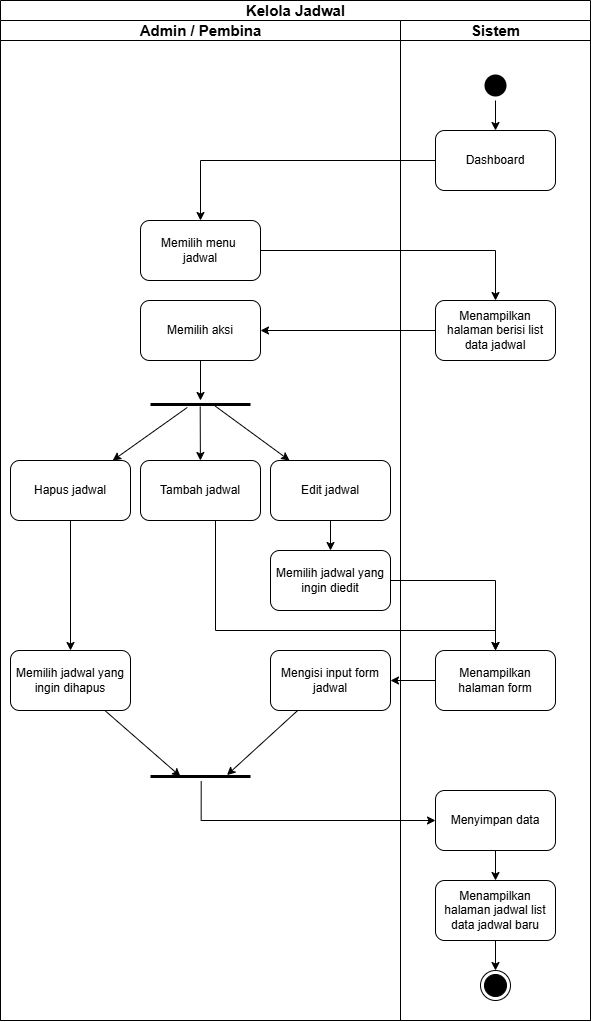

The diagram above was exported from draw.io. Its source (the exported page's mxGraphModel, read from the mxfile embedded in the PNG):
<mxGraphModel dx="2600" dy="942" grid="1" gridSize="10" guides="1" tooltips="1" connect="1" arrows="1" fold="1" page="1" pageScale="1" pageWidth="850" pageHeight="1100" math="0" shadow="0">
  <root>
    <mxCell id="0" />
    <mxCell id="1" parent="0" />
    <mxCell id="2" value="&lt;font style=&quot;font-size: 15px;&quot;&gt;Kelola Jadwal&lt;/font&gt;" style="swimlane;childLayout=stackLayout;resizeParent=1;resizeParentMax=0;startSize=20;html=1;" vertex="1" parent="1">
      <mxGeometry x="2680" y="190" width="590" height="1020" as="geometry" />
    </mxCell>
    <mxCell id="3" value="&lt;font style=&quot;font-size: 15px;&quot;&gt;Admin / Pembina&lt;/font&gt;" style="swimlane;startSize=20;html=1;" vertex="1" parent="2">
      <mxGeometry y="20" width="400" height="1000" as="geometry" />
    </mxCell>
    <mxCell id="4" value="Memilih menu&amp;nbsp;&lt;div&gt;jadwal&lt;/div&gt;" style="rounded=1;whiteSpace=wrap;html=1;" vertex="1" parent="3">
      <mxGeometry x="140" y="200" width="120" height="60" as="geometry" />
    </mxCell>
    <mxCell id="5" value="Memilih aksi" style="rounded=1;whiteSpace=wrap;html=1;" vertex="1" parent="3">
      <mxGeometry x="140" y="280" width="120" height="60" as="geometry" />
    </mxCell>
    <mxCell id="6" value="" style="line;strokeWidth=3;fillColor=none;align=left;verticalAlign=middle;spacingTop=-1;spacingLeft=3;spacingRight=3;rotatable=0;labelPosition=right;points=[];portConstraint=eastwest;strokeColor=inherit;" vertex="1" parent="3">
      <mxGeometry x="150" y="380" width="100" height="8" as="geometry" />
    </mxCell>
    <mxCell id="7" value="Tambah jadwal" style="rounded=1;whiteSpace=wrap;html=1;" vertex="1" parent="3">
      <mxGeometry x="140" y="440" width="120" height="60" as="geometry" />
    </mxCell>
    <mxCell id="8" value="Hapus jadwal" style="rounded=1;whiteSpace=wrap;html=1;" vertex="1" parent="3">
      <mxGeometry x="10" y="440" width="120" height="60" as="geometry" />
    </mxCell>
    <mxCell id="9" value="Edit jadwal" style="rounded=1;whiteSpace=wrap;html=1;" vertex="1" parent="3">
      <mxGeometry x="270" y="440" width="120" height="60" as="geometry" />
    </mxCell>
    <mxCell id="10" value="Memilih jadwal yang ingin diedit" style="rounded=1;whiteSpace=wrap;html=1;" vertex="1" parent="3">
      <mxGeometry x="270" y="530" width="120" height="60" as="geometry" />
    </mxCell>
    <mxCell id="11" value="Mengisi input form jadwal" style="rounded=1;whiteSpace=wrap;html=1;" vertex="1" parent="3">
      <mxGeometry x="270" y="630" width="120" height="60" as="geometry" />
    </mxCell>
    <mxCell id="12" value="Memilih jadwal yang ingin dihapus" style="rounded=1;whiteSpace=wrap;html=1;" vertex="1" parent="3">
      <mxGeometry x="10" y="630" width="120" height="60" as="geometry" />
    </mxCell>
    <mxCell id="13" value="" style="line;strokeWidth=3;fillColor=none;align=left;verticalAlign=middle;spacingTop=-1;spacingLeft=3;spacingRight=3;rotatable=0;labelPosition=right;points=[];portConstraint=eastwest;strokeColor=inherit;" vertex="1" parent="3">
      <mxGeometry x="150" y="752" width="100" height="8" as="geometry" />
    </mxCell>
    <mxCell id="14" style="rounded=0;orthogonalLoop=1;jettySize=auto;html=1;" edge="1" parent="3" source="5" target="6">
      <mxGeometry relative="1" as="geometry">
        <mxPoint x="215" y="370" as="targetPoint" />
      </mxGeometry>
    </mxCell>
    <mxCell id="15" value="" style="edgeStyle=orthogonalEdgeStyle;rounded=0;orthogonalLoop=1;jettySize=auto;html=1;" edge="1" parent="3" source="9" target="10">
      <mxGeometry relative="1" as="geometry" />
    </mxCell>
    <mxCell id="16" style="edgeStyle=orthogonalEdgeStyle;rounded=0;orthogonalLoop=1;jettySize=auto;html=1;" edge="1" parent="3" source="8" target="12">
      <mxGeometry relative="1" as="geometry" />
    </mxCell>
    <mxCell id="17" style="rounded=0;orthogonalLoop=1;jettySize=auto;html=1;entryX=0.765;entryY=0.325;entryDx=0;entryDy=0;entryPerimeter=0;" edge="1" parent="3" source="11" target="13">
      <mxGeometry relative="1" as="geometry">
        <mxPoint x="245" y="920" as="targetPoint" />
      </mxGeometry>
    </mxCell>
    <mxCell id="18" style="rounded=0;orthogonalLoop=1;jettySize=auto;html=1;entryX=0.3;entryY=0.5;entryDx=0;entryDy=0;entryPerimeter=0;" edge="1" parent="3" source="12" target="13">
      <mxGeometry relative="1" as="geometry">
        <mxPoint x="195" y="920" as="targetPoint" />
      </mxGeometry>
    </mxCell>
    <mxCell id="19" style="rounded=0;orthogonalLoop=1;jettySize=auto;html=1;startArrow=classic;startFill=1;endArrow=none;endFill=0;entryX=0.368;entryY=0.867;entryDx=0;entryDy=0;entryPerimeter=0;" edge="1" parent="3" source="8" target="6">
      <mxGeometry relative="1" as="geometry">
        <mxPoint x="215" y="390" as="targetPoint" />
      </mxGeometry>
    </mxCell>
    <mxCell id="20" style="rounded=0;orthogonalLoop=1;jettySize=auto;html=1;startArrow=classic;startFill=1;endArrow=none;endFill=0;entryX=0.497;entryY=0.739;entryDx=0;entryDy=0;entryPerimeter=0;" edge="1" parent="3" source="7" target="6">
      <mxGeometry relative="1" as="geometry">
        <mxPoint x="215" y="390" as="targetPoint" />
      </mxGeometry>
    </mxCell>
    <mxCell id="21" style="rounded=0;orthogonalLoop=1;jettySize=auto;html=1;startArrow=classic;startFill=1;endArrow=none;endFill=0;entryX=0.647;entryY=0.697;entryDx=0;entryDy=0;entryPerimeter=0;" edge="1" parent="3" source="9" target="6">
      <mxGeometry relative="1" as="geometry">
        <mxPoint x="215" y="390" as="targetPoint" />
      </mxGeometry>
    </mxCell>
    <mxCell id="22" value="&lt;font style=&quot;font-size: 15px;&quot;&gt;Sistem&lt;/font&gt;" style="swimlane;startSize=20;html=1;" vertex="1" parent="2">
      <mxGeometry x="400" y="20" width="190" height="1000" as="geometry" />
    </mxCell>
    <mxCell id="23" value="" style="ellipse;html=1;shape=endState;fillColor=#000000;strokeColor=default;" vertex="1" parent="22">
      <mxGeometry x="80" y="950" width="30" height="30" as="geometry" />
    </mxCell>
    <mxCell id="24" value="Dashboard" style="rounded=1;whiteSpace=wrap;html=1;" vertex="1" parent="22">
      <mxGeometry x="35" y="110" width="120" height="60" as="geometry" />
    </mxCell>
    <mxCell id="25" value="" style="ellipse;html=1;shape=startState;fillColor=#000000;strokeColor=none;" vertex="1" parent="22">
      <mxGeometry x="80" y="50" width="30" height="30" as="geometry" />
    </mxCell>
    <mxCell id="26" style="edgeStyle=orthogonalEdgeStyle;rounded=0;orthogonalLoop=1;jettySize=auto;html=1;" edge="1" parent="22" source="25" target="24">
      <mxGeometry relative="1" as="geometry" />
    </mxCell>
    <mxCell id="27" value="Menampilkan halaman berisi list data jadwal" style="rounded=1;whiteSpace=wrap;html=1;" vertex="1" parent="22">
      <mxGeometry x="35" y="280" width="120" height="60" as="geometry" />
    </mxCell>
    <mxCell id="28" value="Menampilkan halaman form" style="rounded=1;whiteSpace=wrap;html=1;" vertex="1" parent="22">
      <mxGeometry x="35" y="630" width="120" height="60" as="geometry" />
    </mxCell>
    <mxCell id="29" value="" style="edgeStyle=orthogonalEdgeStyle;rounded=0;orthogonalLoop=1;jettySize=auto;html=1;" edge="1" parent="22" source="30" target="23">
      <mxGeometry relative="1" as="geometry" />
    </mxCell>
    <mxCell id="30" value="Menampilkan halaman jadwal list data jadwal&amp;nbsp;baru" style="rounded=1;whiteSpace=wrap;html=1;" vertex="1" parent="22">
      <mxGeometry x="35" y="860" width="120" height="60" as="geometry" />
    </mxCell>
    <mxCell id="31" value="" style="edgeStyle=orthogonalEdgeStyle;rounded=0;orthogonalLoop=1;jettySize=auto;html=1;" edge="1" parent="22" source="32" target="30">
      <mxGeometry relative="1" as="geometry" />
    </mxCell>
    <mxCell id="32" value="Menyimpan data" style="rounded=1;whiteSpace=wrap;html=1;" vertex="1" parent="22">
      <mxGeometry x="35" y="770" width="120" height="60" as="geometry" />
    </mxCell>
    <mxCell id="33" style="edgeStyle=orthogonalEdgeStyle;rounded=0;orthogonalLoop=1;jettySize=auto;html=1;entryX=0.5;entryY=0;entryDx=0;entryDy=0;" edge="1" parent="2" source="4" target="27">
      <mxGeometry relative="1" as="geometry" />
    </mxCell>
    <mxCell id="34" style="edgeStyle=orthogonalEdgeStyle;rounded=0;orthogonalLoop=1;jettySize=auto;html=1;" edge="1" parent="2" source="24" target="4">
      <mxGeometry relative="1" as="geometry" />
    </mxCell>
    <mxCell id="35" value="" style="edgeStyle=orthogonalEdgeStyle;rounded=0;orthogonalLoop=1;jettySize=auto;html=1;" edge="1" parent="2" source="27" target="5">
      <mxGeometry relative="1" as="geometry" />
    </mxCell>
    <mxCell id="36" style="edgeStyle=orthogonalEdgeStyle;rounded=0;orthogonalLoop=1;jettySize=auto;html=1;entryX=0.5;entryY=0;entryDx=0;entryDy=0;" edge="1" parent="2" source="7" target="28">
      <mxGeometry relative="1" as="geometry">
        <Array as="points">
          <mxPoint x="215" y="630" />
          <mxPoint x="495" y="630" />
        </Array>
      </mxGeometry>
    </mxCell>
    <mxCell id="37" style="edgeStyle=orthogonalEdgeStyle;rounded=0;orthogonalLoop=1;jettySize=auto;html=1;" edge="1" parent="2" source="10" target="28">
      <mxGeometry relative="1" as="geometry" />
    </mxCell>
    <mxCell id="38" style="edgeStyle=orthogonalEdgeStyle;rounded=0;orthogonalLoop=1;jettySize=auto;html=1;entryX=1;entryY=0.5;entryDx=0;entryDy=0;" edge="1" parent="2" source="28" target="11">
      <mxGeometry relative="1" as="geometry" />
    </mxCell>
    <mxCell id="39" style="edgeStyle=orthogonalEdgeStyle;rounded=0;orthogonalLoop=1;jettySize=auto;html=1;entryX=0.507;entryY=1.06;entryDx=0;entryDy=0;entryPerimeter=0;startArrow=classic;startFill=1;endArrow=none;endFill=0;exitX=0;exitY=0.5;exitDx=0;exitDy=0;" edge="1" parent="2" source="32" target="13">
      <mxGeometry relative="1" as="geometry" />
    </mxCell>
  </root>
</mxGraphModel>